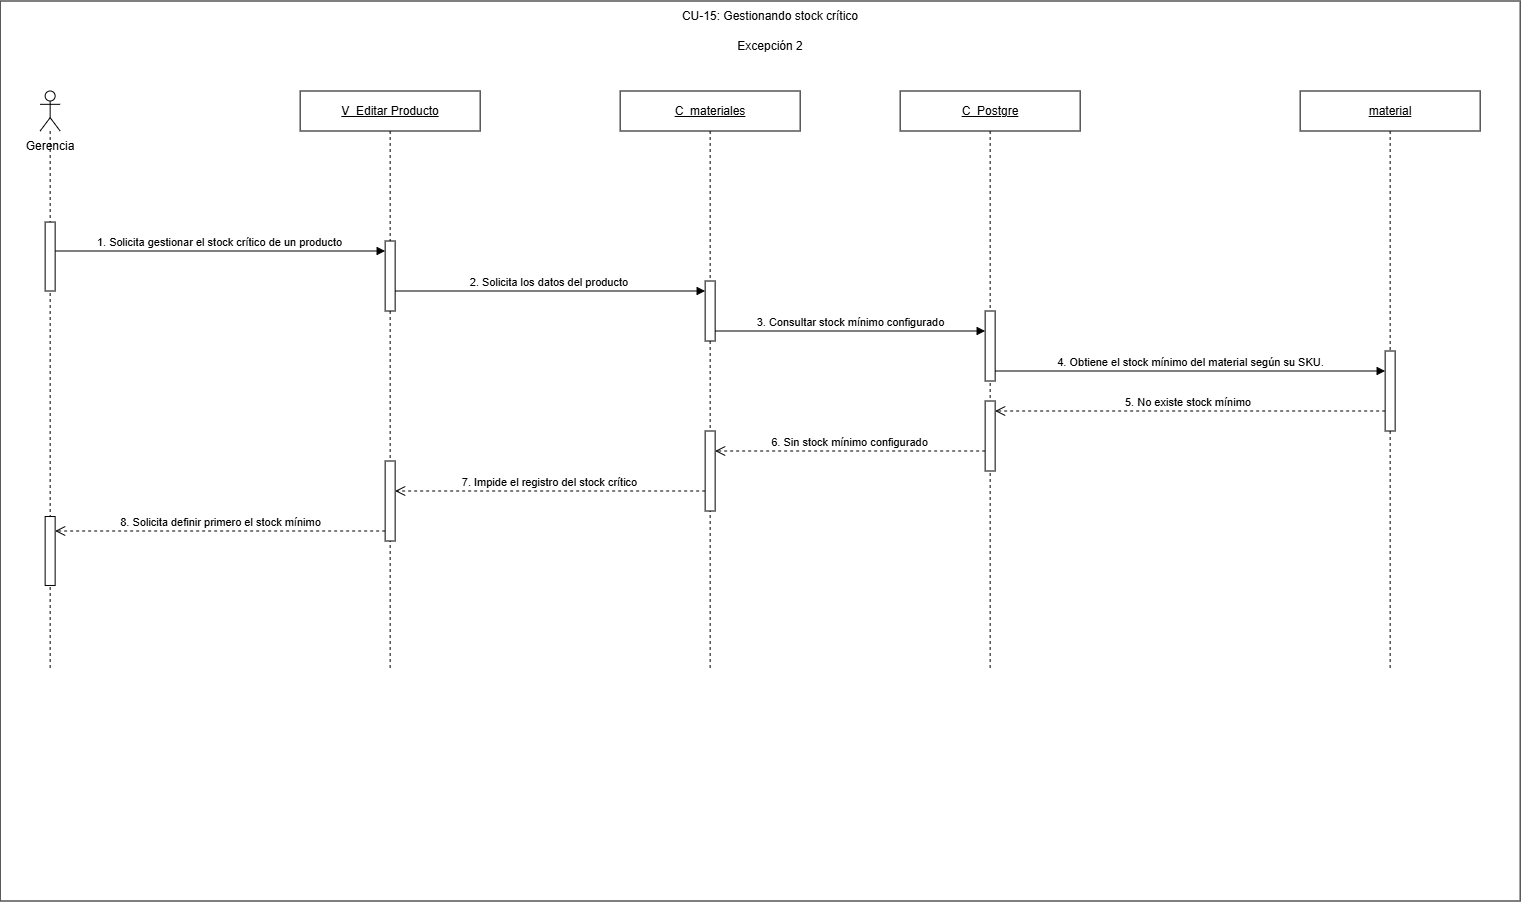

The diagram above was exported from draw.io. Its source (the exported page's mxGraphModel, read from the mxfile embedded in the PNG):
<mxGraphModel dx="1867" dy="914" grid="1" gridSize="10" guides="1" tooltips="1" connect="1" arrows="1" fold="1" page="1" pageScale="1" pageWidth="1550" pageHeight="720" math="0" shadow="0">
  <root>
    <mxCell id="0" />
    <mxCell id="1" parent="0" />
    <mxCell id="5LNjVlUHn4mBKzcmVLhY-1" parent="1" style="rounded=0;whiteSpace=wrap;html=1;" value="" vertex="1">
      <mxGeometry height="900" width="1520" x="80" y="30" as="geometry" />
    </mxCell>
    <mxCell id="cu15e3-lifeline-view" parent="1" style="shape=umlLifeline;perimeter=lifelinePerimeter;whiteSpace=wrap;html=1;container=1;dropTarget=0;collapsible=0;recursiveResize=0;outlineConnect=0;portConstraint=eastwest;" value="&lt;u&gt;V_Editar Producto&lt;/u&gt;" vertex="1">
      <mxGeometry height="580" width="180" x="380" y="120" as="geometry" />
    </mxCell>
    <mxCell id="cu15e3-lifeline-view-inner" parent="cu15e3-lifeline-view" style="html=1;points=[[0,0,0,0,5],[0,1,0,0,-5],[1,0,0,0,5],[1,1,0,0,-5]];perimeter=orthogonalPerimeter;outlineConnect=0;targetShapes=umlLifeline;portConstraint=eastwest;" value="" vertex="1">
      <mxGeometry height="70" width="10" x="85" y="150" as="geometry" />
    </mxCell>
    <mxCell id="bmhmGCD6YhZ34q7WSKMc-3" parent="cu15e3-lifeline-view" style="html=1;points=[[0,0,0,0,5],[0,1,0,0,-5],[1,0,0,0,5],[1,1,0,0,-5]];perimeter=orthogonalPerimeter;outlineConnect=0;targetShapes=umlLifeline;portConstraint=eastwest;" value="" vertex="1">
      <mxGeometry height="80" width="10" x="85" y="370" as="geometry" />
    </mxCell>
    <mxCell id="cu15e3-lifeline-controller" parent="1" style="shape=umlLifeline;perimeter=lifelinePerimeter;whiteSpace=wrap;html=1;container=1;dropTarget=0;collapsible=0;recursiveResize=0;outlineConnect=0;portConstraint=eastwest;" value="&lt;u&gt;C_materiales&lt;/u&gt;" vertex="1">
      <mxGeometry height="580" width="180" x="700" y="120" as="geometry" />
    </mxCell>
    <mxCell id="cu15e3-lifeline-controller-inner" parent="cu15e3-lifeline-controller" style="html=1;points=[[0,0,0,0,5],[0,1,0,0,-5],[1,0,0,0,5],[1,1,0,0,-5]];perimeter=orthogonalPerimeter;outlineConnect=0;targetShapes=umlLifeline;portConstraint=eastwest;" value="" vertex="1">
      <mxGeometry height="60" width="10" x="85" y="190" as="geometry" />
    </mxCell>
    <mxCell id="bmhmGCD6YhZ34q7WSKMc-2" parent="cu15e3-lifeline-controller" style="html=1;points=[[0,0,0,0,5],[0,1,0,0,-5],[1,0,0,0,5],[1,1,0,0,-5]];perimeter=orthogonalPerimeter;outlineConnect=0;targetShapes=umlLifeline;portConstraint=eastwest;" value="" vertex="1">
      <mxGeometry height="80" width="10" x="85" y="340" as="geometry" />
    </mxCell>
    <mxCell id="cu15e3-lifeline-db" parent="1" style="shape=umlLifeline;perimeter=lifelinePerimeter;whiteSpace=wrap;html=1;container=1;dropTarget=0;collapsible=0;recursiveResize=0;outlineConnect=0;portConstraint=eastwest;" value="&lt;u&gt;C_Postgre&lt;/u&gt;" vertex="1">
      <mxGeometry height="580" width="180" x="980" y="120" as="geometry" />
    </mxCell>
    <mxCell id="cu15e3-lifeline-db-inner" parent="cu15e3-lifeline-db" style="html=1;points=[[0,0,0,0,5],[0,1,0,0,-5],[1,0,0,0,5],[1,1,0,0,-5]];perimeter=orthogonalPerimeter;outlineConnect=0;targetShapes=umlLifeline;portConstraint=eastwest;" value="" vertex="1">
      <mxGeometry height="70" width="10" x="85" y="220" as="geometry" />
    </mxCell>
    <mxCell id="bmhmGCD6YhZ34q7WSKMc-1" parent="cu15e3-lifeline-db" style="html=1;points=[[0,0,0,0,5],[0,1,0,0,-5],[1,0,0,0,5],[1,1,0,0,-5]];perimeter=orthogonalPerimeter;outlineConnect=0;targetShapes=umlLifeline;portConstraint=eastwest;" value="" vertex="1">
      <mxGeometry height="70" width="10" x="85" y="310" as="geometry" />
    </mxCell>
    <mxCell id="cu15e3-lifeline-entity" parent="1" style="shape=umlLifeline;perimeter=lifelinePerimeter;whiteSpace=wrap;html=1;container=1;dropTarget=0;collapsible=0;recursiveResize=0;outlineConnect=0;portConstraint=eastwest;" value="&lt;u&gt;material&lt;/u&gt;" vertex="1">
      <mxGeometry height="580" width="180" x="1380" y="120" as="geometry" />
    </mxCell>
    <mxCell id="cu15e3-lifeline-entity-inner" parent="cu15e3-lifeline-entity" style="html=1;points=[[0,0,0,0,5],[0,1,0,0,-5],[1,0,0,0,5],[1,1,0,0,-5]];perimeter=orthogonalPerimeter;outlineConnect=0;targetShapes=umlLifeline;portConstraint=eastwest;" value="" vertex="1">
      <mxGeometry height="80" width="10" x="85" y="260" as="geometry" />
    </mxCell>
    <mxCell id="cu15e3-msg-1" edge="1" parent="1" style="html=1;verticalAlign=bottom;endArrow=block;curved=0;rounded=0;" value="1. Solicita gestionar el stock crítico de un producto">
      <mxGeometry relative="1" as="geometry">
        <mxPoint x="135" y="280" as="sourcePoint" />
        <mxPoint x="465" y="280" as="targetPoint" />
      </mxGeometry>
    </mxCell>
    <mxCell id="cu15e3-msg-2" edge="1" parent="1" style="html=1;verticalAlign=bottom;endArrow=block;curved=0;rounded=0;" target="cu15e3-lifeline-controller-inner" value="2. Solicita los datos del producto&amp;nbsp;">
      <mxGeometry relative="1" as="geometry">
        <mxPoint x="475" y="320" as="sourcePoint" />
        <mxPoint x="745" y="320" as="targetPoint" />
      </mxGeometry>
    </mxCell>
    <mxCell id="cu15e3-msg-3" edge="1" parent="1" style="html=1;verticalAlign=bottom;endArrow=block;curved=0;rounded=0;" value="3. Consultar stock mínimo configurado">
      <mxGeometry relative="1" as="geometry">
        <mxPoint x="795" y="360" as="sourcePoint" />
        <mxPoint x="1065" y="360" as="targetPoint" />
      </mxGeometry>
    </mxCell>
    <mxCell id="cu15e3-msg-4" edge="1" parent="1" style="html=1;verticalAlign=bottom;endArrow=block;curved=0;rounded=0;" target="cu15e3-lifeline-entity-inner" value="4.&amp;nbsp;&lt;span style=&quot;color: light-dark(rgb(0, 0, 0), rgb(255, 255, 255));&quot;&gt;Obtiene el stock mínimo del material según su SKU.&lt;/span&gt;">
      <mxGeometry relative="1" as="geometry">
        <mxPoint x="1075" y="400" as="sourcePoint" />
        <mxPoint x="1345" y="400" as="targetPoint" />
      </mxGeometry>
    </mxCell>
    <mxCell id="cu15e3-msg-5" edge="1" parent="1" source="cu15e3-lifeline-entity-inner" style="html=1;verticalAlign=bottom;endArrow=open;dashed=1;endSize=8;curved=0;rounded=0;" value="5. No existe stock mínimo&amp;nbsp;">
      <mxGeometry relative="1" as="geometry">
        <mxPoint x="1345" y="440" as="sourcePoint" />
        <mxPoint x="1075" y="440" as="targetPoint" />
      </mxGeometry>
    </mxCell>
    <mxCell id="cu15e3-msg-6" edge="1" parent="1" style="html=1;verticalAlign=bottom;endArrow=open;dashed=1;endSize=8;curved=0;rounded=0;" value="6. Sin stock mínimo configurado">
      <mxGeometry relative="1" as="geometry">
        <mxPoint x="1065" y="480" as="sourcePoint" />
        <mxPoint x="795" y="480" as="targetPoint" />
      </mxGeometry>
    </mxCell>
    <mxCell id="cu15e3-msg-7" edge="1" parent="1" source="bmhmGCD6YhZ34q7WSKMc-2" style="html=1;verticalAlign=bottom;endArrow=open;dashed=1;endSize=8;curved=0;rounded=0;" value="7. Impide el registro del stock crítico">
      <mxGeometry relative="1" as="geometry">
        <mxPoint x="745" y="520" as="sourcePoint" />
        <mxPoint x="475" y="520" as="targetPoint" />
      </mxGeometry>
    </mxCell>
    <mxCell id="cu15e3-msg-8" edge="1" parent="1" style="html=1;verticalAlign=bottom;endArrow=open;dashed=1;endSize=8;curved=0;rounded=0;" value="8. Solicita definir primero el stock mínimo">
      <mxGeometry relative="1" as="geometry">
        <mxPoint x="465" y="560" as="sourcePoint" />
        <mxPoint x="135" y="560" as="targetPoint" />
      </mxGeometry>
    </mxCell>
    <mxCell id="4xHJShUiXnyCjStfROjF-1" parent="1" style="text;html=1;whiteSpace=wrap;strokeColor=none;fillColor=none;align=center;verticalAlign=middle;rounded=0;" value="CU-15: Gestionando stock crítico" vertex="1">
      <mxGeometry height="30" width="420" x="640" y="30" as="geometry" />
    </mxCell>
    <mxCell id="4xHJShUiXnyCjStfROjF-2" parent="1" style="text;html=1;whiteSpace=wrap;strokeColor=none;fillColor=none;align=center;verticalAlign=middle;rounded=0;" value="Excepción 2" vertex="1">
      <mxGeometry height="30" width="420" x="640" y="60" as="geometry" />
    </mxCell>
    <mxCell id="2V_thQBG39797mPhzhWL-1" parent="1" style="shape=umlLifeline;perimeter=lifelinePerimeter;whiteSpace=wrap;html=1;container=1;dropTarget=0;collapsible=0;recursiveResize=0;outlineConnect=0;portConstraint=eastwest;newEdgeStyle={&quot;curved&quot;:0,&quot;rounded&quot;:0};participant=umlActor;" value="" vertex="1">
      <mxGeometry height="580" width="20" x="120" y="120" as="geometry" />
    </mxCell>
    <mxCell id="2V_thQBG39797mPhzhWL-2" parent="2V_thQBG39797mPhzhWL-1" style="html=1;points=[[0,0,0,0,5],[0,1,0,0,-5],[1,0,0,0,5],[1,1,0,0,-5]];perimeter=orthogonalPerimeter;outlineConnect=0;targetShapes=umlLifeline;portConstraint=eastwest;" value="" vertex="1">
      <mxGeometry height="68.94" width="10" x="5" y="131.06" as="geometry" />
    </mxCell>
    <mxCell id="2V_thQBG39797mPhzhWL-3" parent="2V_thQBG39797mPhzhWL-1" style="html=1;points=[[0,0,0,0,5],[0,1,0,0,-5],[1,0,0,0,5],[1,1,0,0,-5]];perimeter=orthogonalPerimeter;outlineConnect=0;targetShapes=umlLifeline;portConstraint=eastwest;" value="" vertex="1">
      <mxGeometry height="68.94" width="10" x="5" y="425.53" as="geometry" />
    </mxCell>
    <mxCell id="2V_thQBG39797mPhzhWL-5" parent="1" style="text;html=1;whiteSpace=wrap;strokeColor=none;fillColor=none;align=center;verticalAlign=middle;rounded=0;" value="G&lt;span style=&quot;background-color: transparent; color: light-dark(rgb(0, 0, 0), rgb(255, 255, 255));&quot;&gt;erencia&lt;/span&gt;" vertex="1">
      <mxGeometry height="30" width="60" x="100" y="160" as="geometry" />
    </mxCell>
  </root>
</mxGraphModel>